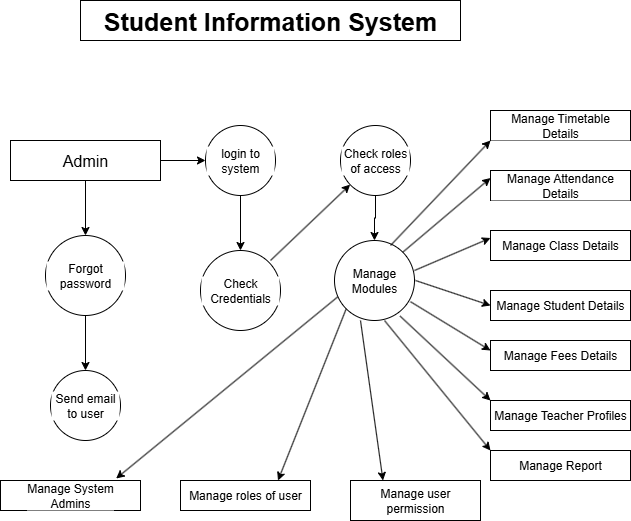

The diagram above was exported from draw.io. Its source (the exported page's mxGraphModel, read from the mxfile embedded in the PNG):
<mxGraphModel dx="1042" dy="527" grid="1" gridSize="10" guides="1" tooltips="1" connect="1" arrows="1" fold="1" page="1" pageScale="1" pageWidth="827" pageHeight="1169" background="#ffffff" math="0" shadow="0">
  <root>
    <mxCell id="0" />
    <mxCell id="1" parent="0" />
    <mxCell id="evBdGf0HJ8D0fGKr-23P-22" value="" style="edgeStyle=orthogonalEdgeStyle;rounded=0;orthogonalLoop=1;jettySize=auto;html=1;" edge="1" parent="1" source="evBdGf0HJ8D0fGKr-23P-4" target="evBdGf0HJ8D0fGKr-23P-5">
      <mxGeometry relative="1" as="geometry" />
    </mxCell>
    <mxCell id="evBdGf0HJ8D0fGKr-23P-24" value="" style="edgeStyle=orthogonalEdgeStyle;rounded=0;orthogonalLoop=1;jettySize=auto;html=1;" edge="1" parent="1" source="evBdGf0HJ8D0fGKr-23P-4" target="evBdGf0HJ8D0fGKr-23P-7">
      <mxGeometry relative="1" as="geometry" />
    </mxCell>
    <mxCell id="evBdGf0HJ8D0fGKr-23P-4" value="&lt;font style=&quot;font-size: 16px;&quot;&gt;Admin&lt;/font&gt;" style="rounded=0;whiteSpace=wrap;html=1;labelBackgroundColor=light-dark(#FFFFFF,#FF7D3F);fillColor=light-dark(#FFFFFF,#FF7D3F);" vertex="1" parent="1">
      <mxGeometry x="90" y="180" width="150" height="40" as="geometry" />
    </mxCell>
    <mxCell id="evBdGf0HJ8D0fGKr-23P-25" value="" style="edgeStyle=orthogonalEdgeStyle;rounded=0;orthogonalLoop=1;jettySize=auto;html=1;" edge="1" parent="1" source="evBdGf0HJ8D0fGKr-23P-5" target="evBdGf0HJ8D0fGKr-23P-8">
      <mxGeometry relative="1" as="geometry" />
    </mxCell>
    <mxCell id="evBdGf0HJ8D0fGKr-23P-5" value="login to system" style="ellipse;whiteSpace=wrap;html=1;aspect=fixed;labelBackgroundColor=light-dark(#FFFFFF,#FF7D3F);fillColor=light-dark(#FFFFFF,#FF7D3F);" vertex="1" parent="1">
      <mxGeometry x="285" y="165" width="70" height="70" as="geometry" />
    </mxCell>
    <mxCell id="evBdGf0HJ8D0fGKr-23P-27" value="" style="edgeStyle=orthogonalEdgeStyle;rounded=0;orthogonalLoop=1;jettySize=auto;html=1;" edge="1" parent="1" source="evBdGf0HJ8D0fGKr-23P-6" target="evBdGf0HJ8D0fGKr-23P-9">
      <mxGeometry relative="1" as="geometry" />
    </mxCell>
    <mxCell id="evBdGf0HJ8D0fGKr-23P-6" value="Check roles of access" style="ellipse;whiteSpace=wrap;html=1;aspect=fixed;labelBackgroundColor=light-dark(#FFFFFF,#FF7D3F);fillColor=light-dark(#FFFFFF,#FF7D3F);" vertex="1" parent="1">
      <mxGeometry x="420" y="165" width="70" height="70" as="geometry" />
    </mxCell>
    <mxCell id="evBdGf0HJ8D0fGKr-23P-26" value="" style="edgeStyle=orthogonalEdgeStyle;rounded=0;orthogonalLoop=1;jettySize=auto;html=1;" edge="1" parent="1" source="evBdGf0HJ8D0fGKr-23P-7" target="evBdGf0HJ8D0fGKr-23P-10">
      <mxGeometry relative="1" as="geometry" />
    </mxCell>
    <mxCell id="evBdGf0HJ8D0fGKr-23P-7" value="Forgot password" style="ellipse;whiteSpace=wrap;html=1;aspect=fixed;labelBackgroundColor=light-dark(#FFFFFF,#FF7D3F);fillColor=light-dark(#FFFFFF,#FF6E51);" vertex="1" parent="1">
      <mxGeometry x="125" y="275" width="80" height="80" as="geometry" />
    </mxCell>
    <mxCell id="evBdGf0HJ8D0fGKr-23P-8" value="Check Credentials" style="ellipse;whiteSpace=wrap;html=1;aspect=fixed;labelBackgroundColor=light-dark(#FFFFFF,#FF7D3F);fillColor=light-dark(#FFFFFF,#FF7D3F);" vertex="1" parent="1">
      <mxGeometry x="280" y="290" width="80" height="80" as="geometry" />
    </mxCell>
    <mxCell id="evBdGf0HJ8D0fGKr-23P-9" value="Manage&lt;div&gt;Modules&lt;/div&gt;" style="ellipse;whiteSpace=wrap;html=1;aspect=fixed;labelBackgroundColor=light-dark(#FFFFFF,#FF7D3F);fillColor=light-dark(#FFFFFF,#FF7D3F);" vertex="1" parent="1">
      <mxGeometry x="414" y="280" width="80" height="80" as="geometry" />
    </mxCell>
    <mxCell id="evBdGf0HJ8D0fGKr-23P-10" value="Send email to user" style="ellipse;whiteSpace=wrap;html=1;aspect=fixed;labelBackgroundColor=light-dark(#FFFFFF,#FF7D3F);fillColor=light-dark(#FFFFFF,#FF7D3F);" vertex="1" parent="1">
      <mxGeometry x="130" y="410" width="70" height="70" as="geometry" />
    </mxCell>
    <mxCell id="evBdGf0HJ8D0fGKr-23P-11" value="Manage System&lt;div&gt;Admins&lt;/div&gt;" style="rounded=0;whiteSpace=wrap;html=1;labelBackgroundColor=light-dark(#FFFFFF,#FF7D3F);fillColor=light-dark(#FFFFFF,#FF7D3F);" vertex="1" parent="1">
      <mxGeometry x="80" y="520" width="140" height="30" as="geometry" />
    </mxCell>
    <mxCell id="evBdGf0HJ8D0fGKr-23P-12" value="Manage roles of user" style="rounded=0;whiteSpace=wrap;html=1;labelBackgroundColor=light-dark(#FFFFFF,#FF7D3F);fillColor=light-dark(#FFFFFF,#FF7D3F);" vertex="1" parent="1">
      <mxGeometry x="260" y="520" width="130" height="30" as="geometry" />
    </mxCell>
    <mxCell id="evBdGf0HJ8D0fGKr-23P-13" value="Manage user permission" style="rounded=0;whiteSpace=wrap;html=1;labelBackgroundColor=light-dark(#FFFFFF,#FF7D3F);fillColor=light-dark(#FFFFFF,#FF7D3F);" vertex="1" parent="1">
      <mxGeometry x="430" y="520" width="130" height="40" as="geometry" />
    </mxCell>
    <mxCell id="evBdGf0HJ8D0fGKr-23P-14" value="Manage Timetable Details" style="rounded=0;whiteSpace=wrap;html=1;labelBackgroundColor=light-dark(#FFFFFF,#FF7D3F);" vertex="1" parent="1">
      <mxGeometry x="570" y="150" width="140" height="30" as="geometry" />
    </mxCell>
    <mxCell id="evBdGf0HJ8D0fGKr-23P-15" value="Manage Attendance Details" style="rounded=0;whiteSpace=wrap;html=1;labelBackgroundColor=light-dark(#FFFFFF,#FF7D3F);" vertex="1" parent="1">
      <mxGeometry x="570" y="210" width="140" height="30" as="geometry" />
    </mxCell>
    <mxCell id="evBdGf0HJ8D0fGKr-23P-16" value="Manage Class Details" style="rounded=0;whiteSpace=wrap;html=1;labelBackgroundColor=light-dark(#FFFFFF,#FF7D3F);convertToSvg=0;textShadow=0;fillColor=light-dark(#FFFFFF,#FF7D3F);" vertex="1" parent="1">
      <mxGeometry x="570" y="270" width="140" height="30" as="geometry" />
    </mxCell>
    <mxCell id="evBdGf0HJ8D0fGKr-23P-17" value="Manage Student Details" style="rounded=0;whiteSpace=wrap;html=1;labelBorderColor=none;labelBackgroundColor=light-dark(#FFFFFF,#FF7D3F);fillColor=light-dark(#FFFFFF,#FF7D3F);" vertex="1" parent="1">
      <mxGeometry x="570" y="330" width="140" height="30" as="geometry" />
    </mxCell>
    <mxCell id="evBdGf0HJ8D0fGKr-23P-18" value="Manage Fees Details" style="rounded=0;whiteSpace=wrap;html=1;labelBackgroundColor=light-dark(#FFFFFF,#FF7D3F);fillColor=light-dark(#FFFFFF,#FF7D3F);" vertex="1" parent="1">
      <mxGeometry x="570" y="380" width="140" height="30" as="geometry" />
    </mxCell>
    <mxCell id="evBdGf0HJ8D0fGKr-23P-19" value="Manage Teacher Profiles" style="rounded=0;whiteSpace=wrap;html=1;labelBackgroundColor=light-dark(#FFFFFF,#FF7D3F);fillColor=light-dark(#FFFFFF,#FF7D3F);" vertex="1" parent="1">
      <mxGeometry x="570" y="440" width="140" height="30" as="geometry" />
    </mxCell>
    <mxCell id="evBdGf0HJ8D0fGKr-23P-20" value="Manage Report" style="rounded=0;whiteSpace=wrap;html=1;labelBackgroundColor=light-dark(#FFFFFF,#FF7D3F);fillColor=light-dark(#FFFFFF,#FF7D3F);" vertex="1" parent="1">
      <mxGeometry x="570" y="490" width="140" height="30" as="geometry" />
    </mxCell>
    <mxCell id="evBdGf0HJ8D0fGKr-23P-29" value="" style="endArrow=classic;html=1;rounded=0;" edge="1" parent="1" target="evBdGf0HJ8D0fGKr-23P-6">
      <mxGeometry width="50" height="50" relative="1" as="geometry">
        <mxPoint x="350" y="300" as="sourcePoint" />
        <mxPoint x="400" y="250" as="targetPoint" />
      </mxGeometry>
    </mxCell>
    <mxCell id="evBdGf0HJ8D0fGKr-23P-31" value="" style="endArrow=classic;html=1;rounded=0;entryX=0;entryY=1;entryDx=0;entryDy=0;" edge="1" parent="1" target="evBdGf0HJ8D0fGKr-23P-14">
      <mxGeometry width="50" height="50" relative="1" as="geometry">
        <mxPoint x="470" y="285" as="sourcePoint" />
        <mxPoint x="520" y="235" as="targetPoint" />
      </mxGeometry>
    </mxCell>
    <mxCell id="evBdGf0HJ8D0fGKr-23P-33" value="" style="endArrow=classic;html=1;rounded=0;exitX=1;exitY=0;exitDx=0;exitDy=0;entryX=0;entryY=0.25;entryDx=0;entryDy=0;" edge="1" parent="1" source="evBdGf0HJ8D0fGKr-23P-9" target="evBdGf0HJ8D0fGKr-23P-15">
      <mxGeometry width="50" height="50" relative="1" as="geometry">
        <mxPoint x="490" y="300" as="sourcePoint" />
        <mxPoint x="560" y="230" as="targetPoint" />
      </mxGeometry>
    </mxCell>
    <mxCell id="evBdGf0HJ8D0fGKr-23P-34" value="" style="endArrow=classic;html=1;rounded=0;entryX=0;entryY=0.25;entryDx=0;entryDy=0;labelBackgroundColor=none;" edge="1" parent="1" target="evBdGf0HJ8D0fGKr-23P-16">
      <mxGeometry width="50" height="50" relative="1" as="geometry">
        <mxPoint x="494" y="310" as="sourcePoint" />
        <mxPoint x="544" y="260" as="targetPoint" />
      </mxGeometry>
    </mxCell>
    <mxCell id="evBdGf0HJ8D0fGKr-23P-35" value="" style="endArrow=classic;html=1;rounded=0;entryX=0;entryY=0.5;entryDx=0;entryDy=0;" edge="1" parent="1" target="evBdGf0HJ8D0fGKr-23P-17">
      <mxGeometry width="50" height="50" relative="1" as="geometry">
        <mxPoint x="495" y="320" as="sourcePoint" />
        <mxPoint x="560" y="314" as="targetPoint" />
      </mxGeometry>
    </mxCell>
    <mxCell id="evBdGf0HJ8D0fGKr-23P-36" value="" style="endArrow=classic;html=1;rounded=0;exitX=0.95;exitY=0.765;exitDx=0;exitDy=0;exitPerimeter=0;" edge="1" parent="1" source="evBdGf0HJ8D0fGKr-23P-9">
      <mxGeometry width="50" height="50" relative="1" as="geometry">
        <mxPoint x="520" y="440" as="sourcePoint" />
        <mxPoint x="570" y="390" as="targetPoint" />
      </mxGeometry>
    </mxCell>
    <mxCell id="evBdGf0HJ8D0fGKr-23P-37" value="" style="endArrow=classic;html=1;rounded=0;entryX=0;entryY=0;entryDx=0;entryDy=0;exitX=0.82;exitY=0.945;exitDx=0;exitDy=0;exitPerimeter=0;" edge="1" parent="1" source="evBdGf0HJ8D0fGKr-23P-9" target="evBdGf0HJ8D0fGKr-23P-19">
      <mxGeometry width="50" height="50" relative="1" as="geometry">
        <mxPoint x="480" y="360" as="sourcePoint" />
        <mxPoint x="560" y="430" as="targetPoint" />
        <Array as="points" />
      </mxGeometry>
    </mxCell>
    <mxCell id="evBdGf0HJ8D0fGKr-23P-38" value="" style="endArrow=classic;html=1;rounded=0;entryX=0;entryY=0;entryDx=0;entryDy=0;" edge="1" parent="1" target="evBdGf0HJ8D0fGKr-23P-20">
      <mxGeometry width="50" height="50" relative="1" as="geometry">
        <mxPoint x="464" y="360" as="sourcePoint" />
        <mxPoint x="480" y="390" as="targetPoint" />
        <Array as="points" />
      </mxGeometry>
    </mxCell>
    <mxCell id="evBdGf0HJ8D0fGKr-23P-40" value="" style="endArrow=classic;html=1;rounded=0;entryX=0.826;entryY=-0.067;entryDx=0;entryDy=0;entryPerimeter=0;exitX=0.04;exitY=0.705;exitDx=0;exitDy=0;exitPerimeter=0;" edge="1" parent="1" source="evBdGf0HJ8D0fGKr-23P-9" target="evBdGf0HJ8D0fGKr-23P-11">
      <mxGeometry width="50" height="50" relative="1" as="geometry">
        <mxPoint x="410" y="340" as="sourcePoint" />
        <mxPoint x="390" y="360" as="targetPoint" />
      </mxGeometry>
    </mxCell>
    <mxCell id="evBdGf0HJ8D0fGKr-23P-41" value="" style="endArrow=classic;html=1;rounded=0;entryX=0.75;entryY=0;entryDx=0;entryDy=0;exitX=0;exitY=1;exitDx=0;exitDy=0;" edge="1" parent="1" source="evBdGf0HJ8D0fGKr-23P-9" target="evBdGf0HJ8D0fGKr-23P-12">
      <mxGeometry width="50" height="50" relative="1" as="geometry">
        <mxPoint x="380" y="420" as="sourcePoint" />
        <mxPoint x="430" y="370" as="targetPoint" />
      </mxGeometry>
    </mxCell>
    <mxCell id="evBdGf0HJ8D0fGKr-23P-42" value="" style="endArrow=classic;html=1;rounded=0;entryX=0.25;entryY=0;entryDx=0;entryDy=0;" edge="1" parent="1" target="evBdGf0HJ8D0fGKr-23P-13">
      <mxGeometry width="50" height="50" relative="1" as="geometry">
        <mxPoint x="440" y="360" as="sourcePoint" />
        <mxPoint x="464" y="370" as="targetPoint" />
      </mxGeometry>
    </mxCell>
    <mxCell id="evBdGf0HJ8D0fGKr-23P-43" value="&lt;b&gt;&lt;font style=&quot;font-size: 25px;&quot;&gt;Student Information System&lt;/font&gt;&lt;/b&gt;" style="rounded=0;whiteSpace=wrap;html=1;fillColor=light-dark(#FFFFFF,#FF791E);" vertex="1" parent="1">
      <mxGeometry x="160" y="40" width="380" height="40" as="geometry" />
    </mxCell>
  </root>
</mxGraphModel>